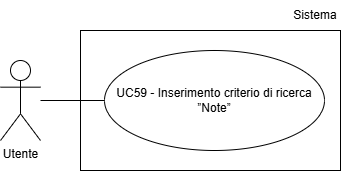

The diagram above was exported from draw.io. Its source (the exported page's mxGraphModel, read from the mxfile embedded in the PNG):
<mxGraphModel dx="1030" dy="561" grid="1" gridSize="10" guides="1" tooltips="1" connect="1" arrows="1" fold="1" page="1" pageScale="1" pageWidth="827" pageHeight="1169" math="0" shadow="0">
  <root>
    <mxCell id="0" />
    <mxCell id="1" parent="0" />
    <mxCell id="N4SNPwErKfRosigx-het-1" parent="1" style="shape=umlActor;verticalLabelPosition=bottom;verticalAlign=top;html=1;outlineConnect=0;" value="Utente" vertex="1">
      <mxGeometry height="80" width="40" x="200" y="250" as="geometry" />
    </mxCell>
    <mxCell id="N4SNPwErKfRosigx-het-3" parent="1" style="ellipse;whiteSpace=wrap;html=1;align=center;" value="UC59 - Inserimento criterio di ricerca ”Note”" vertex="1">
      <mxGeometry height="100" width="220" x="304" y="240" as="geometry" />
    </mxCell>
    <mxCell id="N4SNPwErKfRosigx-het-4" edge="1" parent="1" style="endArrow=none;html=1;rounded=0;entryX=0;entryY=0.5;entryDx=0;entryDy=0;" target="N4SNPwErKfRosigx-het-3">
      <mxGeometry height="50" relative="1" width="50" as="geometry">
        <mxPoint x="240" y="290" as="sourcePoint" />
      </mxGeometry>
    </mxCell>
    <mxCell id="wG_uzPjCXWv5tb5uAtgN-1" parent="1" style="rounded=0;whiteSpace=wrap;html=1;fillColor=none;" value="" vertex="1">
      <mxGeometry height="140" width="260" x="280" y="220" as="geometry" />
    </mxCell>
    <mxCell id="wG_uzPjCXWv5tb5uAtgN-2" parent="1" style="text;html=1;whiteSpace=wrap;strokeColor=none;fillColor=none;align=center;verticalAlign=middle;rounded=0;" value="Sistema" vertex="1">
      <mxGeometry height="30" width="50" x="490" y="190" as="geometry" />
    </mxCell>
  </root>
</mxGraphModel>